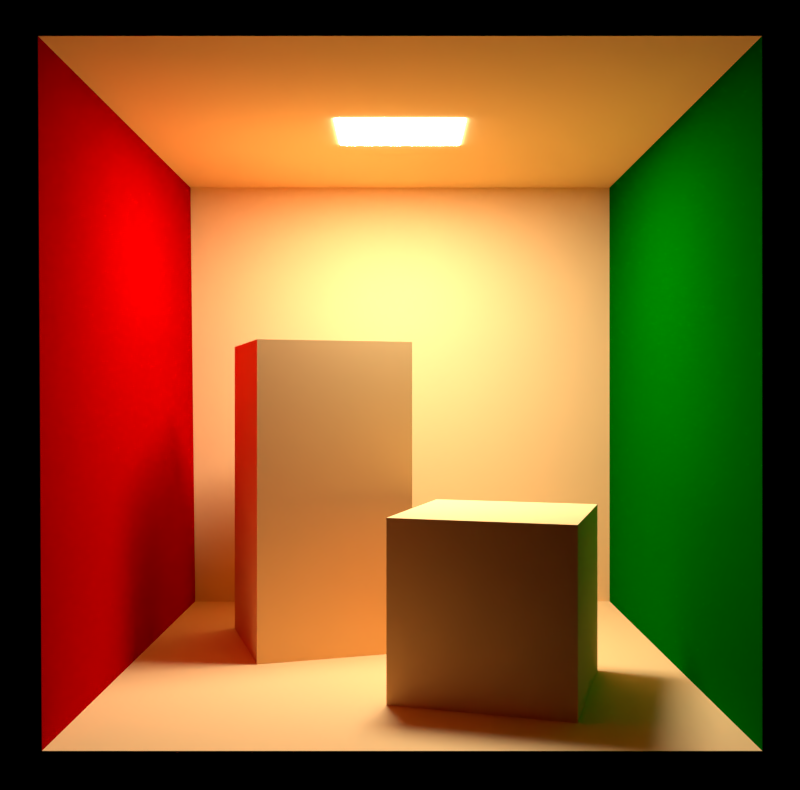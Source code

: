 # Source: cornell.blend  (saved by Blender 2.57.1; exported with 4.5.12 LTS)
import bpy
from mathutils import Matrix  # noqa: F401  (used for matrix-valued properties, if any)

bpy.ops.wm.read_factory_settings(use_empty=True)
scene = bpy.context.scene
scene.name = 'Scene'

# ---- collections
col_collection_1 = bpy.data.collections.new('Collection 1'); scene.collection.children.link(col_collection_1)

# ---- materials (node trees are filled in below, after node groups)
mat_grey = bpy.data.materials.new('Grey')
mat_grey.alpha_threshold = 0.0
mat_grey.preview_render_type = 'FLAT'
mat_grey.roughness = 0.5
mat_grey.line_color = (0.0, 0.0, 0.0, 1.0)
mat_khaki = bpy.data.materials.new('Khaki')
mat_khaki.alpha_threshold = 0.0
mat_khaki.preview_render_type = 'FLAT'
mat_khaki.diffuse_color = (1.0, 0.8242, 0.5495, 1.0)
mat_khaki.roughness = 0.5
mat_khaki.line_color = (0.0, 0.0, 0.0, 1.0)
mat_material_003 = bpy.data.materials.new('Material.003')
mat_material_003.alpha_threshold = 0.0
mat_material_003.roughness = 0.5
mat_material_003.line_color = (0.0, 0.0, 0.0, 1.0)
mat_darkgreen = bpy.data.materials.new('DarkGreen')
mat_darkgreen.alpha_threshold = 0.0
mat_darkgreen.preview_render_type = 'FLAT'
mat_darkgreen.diffuse_color = (0.0, 0.4, 0.0, 1.0)
mat_darkgreen.roughness = 0.5
mat_darkgreen.line_color = (0.0, 0.0, 0.0, 1.0)

# ---- material node trees
mat_grey.use_nodes = True; mat_grey.node_tree.nodes.clear()
_N = mat_grey.node_tree.nodes; _L = mat_grey.node_tree.links
n0 = _N.new('ShaderNodeEmission'); n0.name = 'Emission'; n0.location = (100, 300)
n0.width = 150
n0.inputs[0].default_value = (0.8, 0.8, 0.8, 1.0)
n0.inputs[1].default_value = 100.0
n1 = _N.new('ShaderNodeOutputMaterial'); n1.name = 'Material Output'; n1.location = (300, 300)
n1.width = 120
_L.new(n0.outputs[0], n1.inputs[0])
n1.is_active_output = True
mat_khaki.use_nodes = True; mat_khaki.node_tree.nodes.clear()
_N = mat_khaki.node_tree.nodes; _L = mat_khaki.node_tree.links
n0 = _N.new('ShaderNodeBsdfDiffuse'); n0.name = 'Diffuse BSDF'; n0.location = (10, 300)
n0.inputs[0].default_value = (1.0, 0.6445, 0.2623, 1.0)
n1 = _N.new('ShaderNodeOutputMaterial'); n1.name = 'Material Output'; n1.location = (300, 300)
n1.width = 120
_L.new(n0.outputs[0], n1.inputs[0])
n1.is_active_output = True
mat_material_003.use_nodes = True; mat_material_003.node_tree.nodes.clear()
_N = mat_material_003.node_tree.nodes; _L = mat_material_003.node_tree.links
n0 = _N.new('ShaderNodeBsdfDiffuse'); n0.name = 'Diffuse BSDF'; n0.location = (10, 300)
n0.inputs[0].default_value = (0.4452, 0.0, 0.0, 1.0)
n1 = _N.new('ShaderNodeOutputMaterial'); n1.name = 'Material Output'; n1.location = (300, 300)
n1.width = 120
_L.new(n0.outputs[0], n1.inputs[0])
n1.is_active_output = True
mat_darkgreen.use_nodes = True; mat_darkgreen.node_tree.nodes.clear()
_N = mat_darkgreen.node_tree.nodes; _L = mat_darkgreen.node_tree.links
n0 = _N.new('ShaderNodeBsdfDiffuse'); n0.name = 'Diffuse BSDF'; n0.location = (10, 300)
n0.inputs[0].default_value = (0.0, 0.1329, 0.0, 1.0)
n1 = _N.new('ShaderNodeOutputMaterial'); n1.name = 'Material Output'; n1.location = (300, 300)
n1.width = 120
_L.new(n0.outputs[0], n1.inputs[0])
n1.is_active_output = True

# ---- world
world_world = bpy.data.worlds.new('World'); scene.world = world_world
world_world.use_nodes = True; world_world.node_tree.nodes.clear()
_N = world_world.node_tree.nodes; _L = world_world.node_tree.links
world_world.color = (0.448, 0.448, 0.448)
world_world.use_sun_shadow = False
world_world.sun_shadow_jitter_overblur = 0.0
world_world.cycles.sampling_method = 'MANUAL'
world_world.cycles.sample_map_resolution = 256

# ---- cameras
cam_camera_001 = bpy.data.cameras.new('Camera.001')
cam_camera_001.passepartout_alpha = 0.2
cam_camera_001.clip_end = 100.0
cam_camera_001.lens = 45.0
cam_camera_001.ortho_scale = 5.689
cam_camera_001.show_passepartout = False
cam_camera_001.dof.focus_distance = 0.0

# ---- meshes
me_area_light = bpy.data.meshes.new('area light')
me_area_light.from_pydata([(-0.65, -0.525, 0.000418), (-0.65, 0.525, -0.000418), (0.65, 0.525, -0.000418), (0.65, -0.525, 0.000418)], [], [(0, 1, 2, 3)])
me_area_light.materials.append(mat_grey)
me_area_light.use_remesh_preserve_volume = False
me_area_light.use_remesh_preserve_attributes = False
me_area_light.use_mirror_vertex_groups = False
me_area_light.update()
me_back_wall = bpy.data.meshes.new('back wall')
me_back_wall.from_pydata([(-2.716, -0.002185, -2.744), (2.78, -0.002185, -2.744), (2.78, 0.002185, 2.744), (-2.78, 0.002185, 2.744)], [], [(0, 1, 2, 3)])
me_back_wall.materials.append(mat_khaki)
me_back_wall.use_remesh_preserve_volume = False
me_back_wall.use_remesh_preserve_attributes = False
me_back_wall.use_mirror_vertex_groups = False
me_back_wall.update()
me_ceiling = bpy.data.meshes.new('ceiling')
me_ceiling.from_pydata([(-2.78, -2.796, 0.002226), (-2.78, 2.796, -0.002226), (2.78, 2.796, -0.002226), (2.78, -2.796, 0.002226)], [], [(0, 1, 2, 3)])
me_ceiling.materials.append(mat_khaki)
me_ceiling.use_remesh_preserve_volume = False
me_ceiling.use_remesh_preserve_attributes = False
me_ceiling.use_mirror_vertex_groups = False
me_ceiling.update()
me_floor = bpy.data.meshes.new('floor')
me_floor.from_pydata([(-2.764, -2.796, 0.002226), (2.764, -2.796, 0.002226), (2.764, 2.796, -0.002226), (-2.732, 2.796, -0.002226)], [], [(0, 1, 2, 3)])
me_floor.materials.append(mat_khaki)
me_floor.use_remesh_preserve_volume = False
me_floor.use_remesh_preserve_attributes = False
me_floor.use_mirror_vertex_groups = False
me_floor.update()
me_left_wall = bpy.data.meshes.new('left wall')
me_left_wall.from_pydata([(0.0, -2.798, -2.742), (0.032, 2.794, -2.746), (-0.032, 2.798, 2.742), (-0.032, -2.794, 2.746)], [], [(0, 1, 2, 3)])
me_left_wall.materials.append(mat_material_003)
me_left_wall.use_remesh_preserve_volume = False
me_left_wall.use_remesh_preserve_attributes = False
me_left_wall.use_mirror_vertex_groups = False
me_left_wall.update()
me_right_wall = bpy.data.meshes.new('right wall')
me_right_wall.from_pydata([(0.0, 2.794, -2.746), (0.0, -2.798, -2.742), (0.0, -2.794, 2.746), (0.0, 2.798, 2.742)], [], [(0, 1, 2, 3)])
me_right_wall.materials.append(mat_darkgreen)
me_right_wall.use_remesh_preserve_volume = False
me_right_wall.use_remesh_preserve_attributes = False
me_right_wall.use_mirror_vertex_groups = False
me_right_wall.update()
me_short_box = bpy.data.meshes.new('short box')
me_short_box.from_pydata([(0.56, -1.034, 0.8258), (1.04, 0.5657, 0.8245), (-0.54, 1.036, 0.8242), (-1.04, -0.5443, 0.8254), (-1.04, -0.5457, -0.8246), (-1.04, -0.5443, 0.8254), (-0.54, 1.036, 0.8242), (-0.54, 1.034, -0.8258), (0.56, -1.036, -0.8242), (0.56, -1.034, 0.8258), (-1.04, -0.5443, 0.8254), (-1.04, -0.5457, -0.8246), (1.04, 0.5643, -0.8254), (1.04, 0.5657, 0.8245), (0.56, -1.034, 0.8258), (0.56, -1.036, -0.8242), (-0.54, 1.034, -0.8258), (-0.54, 1.036, 0.8242), (1.04, 0.5657, 0.8245), (1.04, 0.5643, -0.8254)], [], [(0, 1, 2, 3), (4, 5, 6, 7), (8, 9, 10, 11), (12, 13, 14, 15), (16, 17, 18, 19)])
me_short_box.materials.append(mat_khaki)
me_short_box.use_remesh_preserve_volume = False
me_short_box.use_remesh_preserve_attributes = False
me_short_box.use_mirror_vertex_groups = False
me_short_box.update()
me_tall_box = bpy.data.meshes.new('tall box')
me_tall_box.from_pydata([(-0.545, -1.044, 1.651), (1.035, -0.5537, 1.65), (0.545, 1.046, 1.649), (-1.035, 0.5463, 1.65), (-0.545, -1.046, -1.649), (-0.545, -1.044, 1.651), (-1.035, 0.5463, 1.65), (-1.035, 0.5437, -1.65), (-1.035, 0.5437, -1.65), (-1.035, 0.5463, 1.65), (0.545, 1.046, 1.649), (0.545, 1.044, -1.651), (0.545, 1.044, -1.651), (0.545, 1.046, 1.649), (1.035, -0.5537, 1.65), (1.035, -0.5563, -1.65), (1.035, -0.5563, -1.65), (1.035, -0.5537, 1.65), (-0.545, -1.044, 1.651), (-0.545, -1.046, -1.649)], [], [(0, 1, 2, 3), (4, 5, 6, 7), (8, 9, 10, 11), (12, 13, 14, 15), (16, 17, 18, 19)])
me_tall_box.materials.append(mat_khaki)
me_tall_box.use_remesh_preserve_volume = False
me_tall_box.use_remesh_preserve_attributes = False
me_tall_box.use_mirror_vertex_groups = False
me_tall_box.update()

# ---- objects
ob_area_light = bpy.data.objects.new('area light', me_area_light)
ob_back_wall = bpy.data.objects.new('back wall', me_back_wall)
ob_camera_001 = bpy.data.objects.new('Camera.001', cam_camera_001)
ob_ceiling = bpy.data.objects.new('ceiling', me_ceiling)
ob_floor = bpy.data.objects.new('floor', me_floor)
ob_left_wall = bpy.data.objects.new('left wall', me_left_wall)
ob_right_wall = bpy.data.objects.new('right wall', me_right_wall)
ob_short_box = bpy.data.objects.new('short box', me_short_box)
ob_tall_box = bpy.data.objects.new('tall box', me_tall_box)

# ---- transforms, parenting, visibility, modifiers, constraints
ob_area_light.location = (-2.78, 2.799, 5.477)
ob_area_light.lock_rotations_4d = False
ob_area_light.empty_display_type = 'ARROWS'
ob_area_light.color = (0.0, 0.0, 0.0, 1.0)
ob_area_light.lineart.crease_threshold = 0.0
ob_back_wall.location = (-2.78, 5.594, 2.74)
ob_back_wall.lock_rotations_4d = False
ob_back_wall.empty_display_type = 'ARROWS'
ob_back_wall.color = (0.0, 0.0, 0.0, 1.0)
ob_back_wall.lineart.crease_threshold = 0.0
ob_camera_001.location = (-2.78, -7.674, 2.73)
ob_camera_001.rotation_euler = (1.571, 0.0, 0.0)
ob_camera_001.lock_rotations_4d = False
ob_camera_001.empty_display_type = 'ARROWS'
ob_camera_001.color = (0.0, 0.0, 0.0, 1.0)
ob_camera_001.display_type = 'WIRE'
ob_camera_001.lineart.crease_threshold = 0.0
ob_ceiling.location = (-2.78, 2.8, 5.486)
ob_ceiling.lock_rotations_4d = False
ob_ceiling.empty_display_type = 'ARROWS'
ob_ceiling.color = (0.0, 0.0, 0.0, 1.0)
ob_ceiling.lineart.crease_threshold = 0.0
ob_floor.location = (-2.764, 2.796, -0.002226)
ob_floor.lock_rotations_4d = False
ob_floor.empty_display_type = 'ARROWS'
ob_floor.color = (0.0, 0.0, 0.0, 1.0)
ob_floor.lineart.crease_threshold = 0.0
ob_left_wall.location = (-5.528, 2.798, 2.742)
ob_left_wall.lock_rotations_4d = False
ob_left_wall.empty_display_type = 'ARROWS'
ob_left_wall.color = (0.0, 0.0, 0.0, 1.0)
ob_left_wall.lineart.crease_threshold = 0.0
ob_right_wall.location = (0.0, 2.798, 2.742)
ob_right_wall.lock_rotations_4d = False
ob_right_wall.empty_display_type = 'ARROWS'
ob_right_wall.color = (0.0, 0.0, 0.0, 1.0)
ob_right_wall.lineart.crease_threshold = 0.0
ob_short_box.location = (-1.86, 1.686, 0.8237)
ob_short_box.lock_rotations_4d = False
ob_short_box.empty_display_type = 'ARROWS'
ob_short_box.color = (0.0, 0.0, 0.0, 1.0)
ob_short_box.lineart.crease_threshold = 0.0
ob_tall_box.location = (-3.685, 3.516, 1.647)
ob_tall_box.lock_rotations_4d = False
ob_tall_box.empty_display_type = 'ARROWS'
ob_tall_box.color = (0.0, 0.0, 0.0, 1.0)
ob_tall_box.lineart.crease_threshold = 0.0

# ---- collection membership
col_collection_1.objects.link(ob_area_light)
col_collection_1.objects.link(ob_back_wall)
col_collection_1.objects.link(ob_camera_001)
col_collection_1.objects.link(ob_ceiling)
col_collection_1.objects.link(ob_floor)
col_collection_1.objects.link(ob_left_wall)
col_collection_1.objects.link(ob_right_wall)
col_collection_1.objects.link(ob_short_box)
col_collection_1.objects.link(ob_tall_box)

# ---- scene / render settings (as saved in the file)
scene.camera = ob_camera_001
scene.frame_start = 1; scene.frame_end = 250; scene.frame_set(1)
scene.render.engine = 'CYCLES'
scene.render.image_settings.color_mode = 'RGB'
scene.render.image_settings.compression = 90
scene.render.resolution_x = 1094
scene.render.resolution_percentage = 30
scene.render.dither_intensity = 0.0
scene.render.bake_margin = 2
scene.render.bake_bias = 0.0
scene.cycles.use_denoising = False
scene.cycles.samples = 10
scene.cycles.sampling_pattern = 'TABULATED_SOBOL'
scene.cycles.light_sampling_threshold = 0.0
scene.cycles.use_adaptive_sampling = False
scene.cycles.use_light_tree = False
scene.cycles.caustics_reflective = False
scene.cycles.caustics_refractive = False
scene.cycles.blur_glossy = 0.0
scene.cycles.max_bounces = 8
scene.cycles.volume_bounces = 1
scene.cycles.pixel_filter_type = 'GAUSSIAN'
scene.cycles.sample_clamp_indirect = 0.0
scene.view_settings.view_transform = 'Standard'
bpy.context.view_layer.update()
